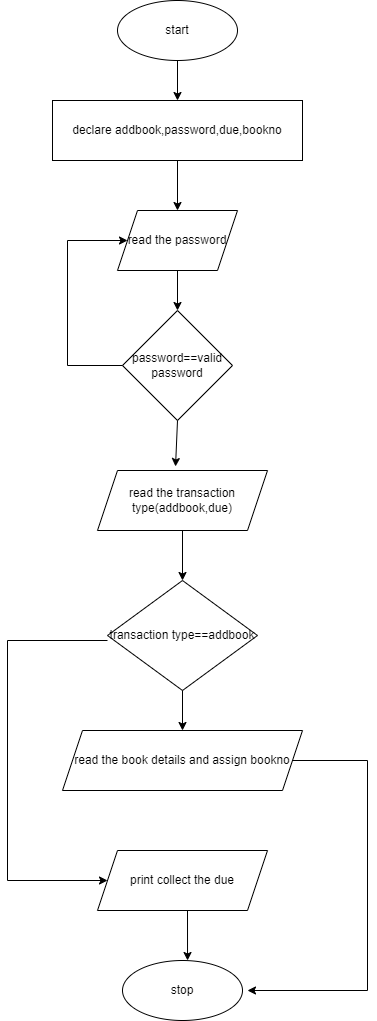

The diagram above was exported from draw.io. Its source (the exported page's mxGraphModel, read from the mxfile embedded in the PNG):
<mxGraphModel dx="1760" dy="968" grid="1" gridSize="10" guides="1" tooltips="1" connect="1" arrows="1" fold="1" page="1" pageScale="1" pageWidth="850" pageHeight="1100" math="0" shadow="0">
  <root>
    <mxCell id="0" />
    <mxCell id="1" parent="0" />
    <mxCell id="8azCjEi6qa5YeSrQYdic-1" value="start" style="ellipse;whiteSpace=wrap;html=1;" vertex="1" parent="1">
      <mxGeometry x="350" y="20" width="120" height="60" as="geometry" />
    </mxCell>
    <mxCell id="8azCjEi6qa5YeSrQYdic-3" value="declare&amp;nbsp;addbook,password,due,bookno" style="rounded=0;whiteSpace=wrap;html=1;" vertex="1" parent="1">
      <mxGeometry x="285" y="120" width="250" height="60" as="geometry" />
    </mxCell>
    <mxCell id="8azCjEi6qa5YeSrQYdic-4" value="read the password" style="shape=parallelogram;perimeter=parallelogramPerimeter;whiteSpace=wrap;html=1;fixedSize=1;" vertex="1" parent="1">
      <mxGeometry x="350" y="230" width="120" height="60" as="geometry" />
    </mxCell>
    <mxCell id="8azCjEi6qa5YeSrQYdic-5" value="password==valid password" style="rhombus;whiteSpace=wrap;html=1;" vertex="1" parent="1">
      <mxGeometry x="355" y="330" width="110" height="110" as="geometry" />
    </mxCell>
    <mxCell id="8azCjEi6qa5YeSrQYdic-6" value="read the transaction type(addbook,due)" style="shape=parallelogram;perimeter=parallelogramPerimeter;whiteSpace=wrap;html=1;fixedSize=1;" vertex="1" parent="1">
      <mxGeometry x="330" y="490" width="170" height="60" as="geometry" />
    </mxCell>
    <mxCell id="8azCjEi6qa5YeSrQYdic-7" value="read the book details and assign bookno" style="shape=parallelogram;perimeter=parallelogramPerimeter;whiteSpace=wrap;html=1;fixedSize=1;" vertex="1" parent="1">
      <mxGeometry x="295" y="750" width="240" height="60" as="geometry" />
    </mxCell>
    <mxCell id="8azCjEi6qa5YeSrQYdic-8" value="transaction type==addbook" style="rhombus;whiteSpace=wrap;html=1;" vertex="1" parent="1">
      <mxGeometry x="340" y="600" width="150" height="110" as="geometry" />
    </mxCell>
    <mxCell id="8azCjEi6qa5YeSrQYdic-11" value="print collect the due" style="shape=parallelogram;perimeter=parallelogramPerimeter;whiteSpace=wrap;html=1;fixedSize=1;" vertex="1" parent="1">
      <mxGeometry x="330" y="870" width="170" height="60" as="geometry" />
    </mxCell>
    <mxCell id="8azCjEi6qa5YeSrQYdic-12" value="stop" style="ellipse;whiteSpace=wrap;html=1;" vertex="1" parent="1">
      <mxGeometry x="355" y="980" width="120" height="60" as="geometry" />
    </mxCell>
    <mxCell id="8azCjEi6qa5YeSrQYdic-14" value="" style="endArrow=classic;html=1;rounded=0;entryX=0.5;entryY=0;entryDx=0;entryDy=0;" edge="1" parent="1" target="8azCjEi6qa5YeSrQYdic-3">
      <mxGeometry width="50" height="50" relative="1" as="geometry">
        <mxPoint x="410" y="80" as="sourcePoint" />
        <mxPoint x="460" y="30" as="targetPoint" />
      </mxGeometry>
    </mxCell>
    <mxCell id="8azCjEi6qa5YeSrQYdic-15" value="" style="endArrow=classic;html=1;rounded=0;entryX=0.5;entryY=0;entryDx=0;entryDy=0;" edge="1" parent="1" target="8azCjEi6qa5YeSrQYdic-4">
      <mxGeometry width="50" height="50" relative="1" as="geometry">
        <mxPoint x="410" y="180" as="sourcePoint" />
        <mxPoint x="460" y="130" as="targetPoint" />
      </mxGeometry>
    </mxCell>
    <mxCell id="8azCjEi6qa5YeSrQYdic-16" value="" style="endArrow=classic;html=1;rounded=0;" edge="1" parent="1" target="8azCjEi6qa5YeSrQYdic-5">
      <mxGeometry width="50" height="50" relative="1" as="geometry">
        <mxPoint x="410" y="290" as="sourcePoint" />
        <mxPoint x="460" y="240" as="targetPoint" />
      </mxGeometry>
    </mxCell>
    <mxCell id="8azCjEi6qa5YeSrQYdic-18" value="" style="endArrow=classic;html=1;rounded=0;entryX=0.459;entryY=-0.067;entryDx=0;entryDy=0;entryPerimeter=0;" edge="1" parent="1" target="8azCjEi6qa5YeSrQYdic-6">
      <mxGeometry width="50" height="50" relative="1" as="geometry">
        <mxPoint x="410" y="440" as="sourcePoint" />
        <mxPoint x="460" y="390" as="targetPoint" />
      </mxGeometry>
    </mxCell>
    <mxCell id="8azCjEi6qa5YeSrQYdic-19" value="" style="endArrow=classic;html=1;rounded=0;entryX=0.5;entryY=0;entryDx=0;entryDy=0;exitX=0.5;exitY=1;exitDx=0;exitDy=0;" edge="1" parent="1" source="8azCjEi6qa5YeSrQYdic-6" target="8azCjEi6qa5YeSrQYdic-8">
      <mxGeometry width="50" height="50" relative="1" as="geometry">
        <mxPoint x="410" y="550" as="sourcePoint" />
        <mxPoint x="460" y="500" as="targetPoint" />
      </mxGeometry>
    </mxCell>
    <mxCell id="8azCjEi6qa5YeSrQYdic-20" value="" style="endArrow=classic;html=1;rounded=0;exitX=0;exitY=0.5;exitDx=0;exitDy=0;entryX=0;entryY=0.5;entryDx=0;entryDy=0;" edge="1" parent="1" source="8azCjEi6qa5YeSrQYdic-5" target="8azCjEi6qa5YeSrQYdic-4">
      <mxGeometry width="50" height="50" relative="1" as="geometry">
        <mxPoint x="360" y="390" as="sourcePoint" />
        <mxPoint x="300" y="260" as="targetPoint" />
        <Array as="points">
          <mxPoint x="300" y="385" />
          <mxPoint x="300" y="260" />
        </Array>
      </mxGeometry>
    </mxCell>
    <mxCell id="8azCjEi6qa5YeSrQYdic-21" value="" style="endArrow=classic;html=1;rounded=0;entryX=0;entryY=0.5;entryDx=0;entryDy=0;" edge="1" parent="1" target="8azCjEi6qa5YeSrQYdic-11">
      <mxGeometry width="50" height="50" relative="1" as="geometry">
        <mxPoint x="340" y="660" as="sourcePoint" />
        <mxPoint x="390" y="610" as="targetPoint" />
        <Array as="points">
          <mxPoint x="240" y="660" />
          <mxPoint x="240" y="900" />
        </Array>
      </mxGeometry>
    </mxCell>
    <mxCell id="8azCjEi6qa5YeSrQYdic-22" value="" style="endArrow=classic;html=1;rounded=0;entryX=0.5;entryY=0;entryDx=0;entryDy=0;exitX=0.5;exitY=1;exitDx=0;exitDy=0;" edge="1" parent="1" source="8azCjEi6qa5YeSrQYdic-8" target="8azCjEi6qa5YeSrQYdic-7">
      <mxGeometry width="50" height="50" relative="1" as="geometry">
        <mxPoint x="410" y="710" as="sourcePoint" />
        <mxPoint x="460" y="660" as="targetPoint" />
      </mxGeometry>
    </mxCell>
    <mxCell id="8azCjEi6qa5YeSrQYdic-24" value="" style="endArrow=classic;html=1;rounded=0;entryX=0.542;entryY=0;entryDx=0;entryDy=0;entryPerimeter=0;" edge="1" parent="1" target="8azCjEi6qa5YeSrQYdic-12">
      <mxGeometry width="50" height="50" relative="1" as="geometry">
        <mxPoint x="420" y="930" as="sourcePoint" />
        <mxPoint x="460" y="880" as="targetPoint" />
      </mxGeometry>
    </mxCell>
    <mxCell id="8azCjEi6qa5YeSrQYdic-25" value="" style="endArrow=classic;html=1;rounded=0;exitX=1;exitY=0.5;exitDx=0;exitDy=0;" edge="1" parent="1" source="8azCjEi6qa5YeSrQYdic-7">
      <mxGeometry width="50" height="50" relative="1" as="geometry">
        <mxPoint x="520" y="790" as="sourcePoint" />
        <mxPoint x="480" y="1010" as="targetPoint" />
        <Array as="points">
          <mxPoint x="600" y="780" />
          <mxPoint x="600" y="1010" />
        </Array>
      </mxGeometry>
    </mxCell>
  </root>
</mxGraphModel>